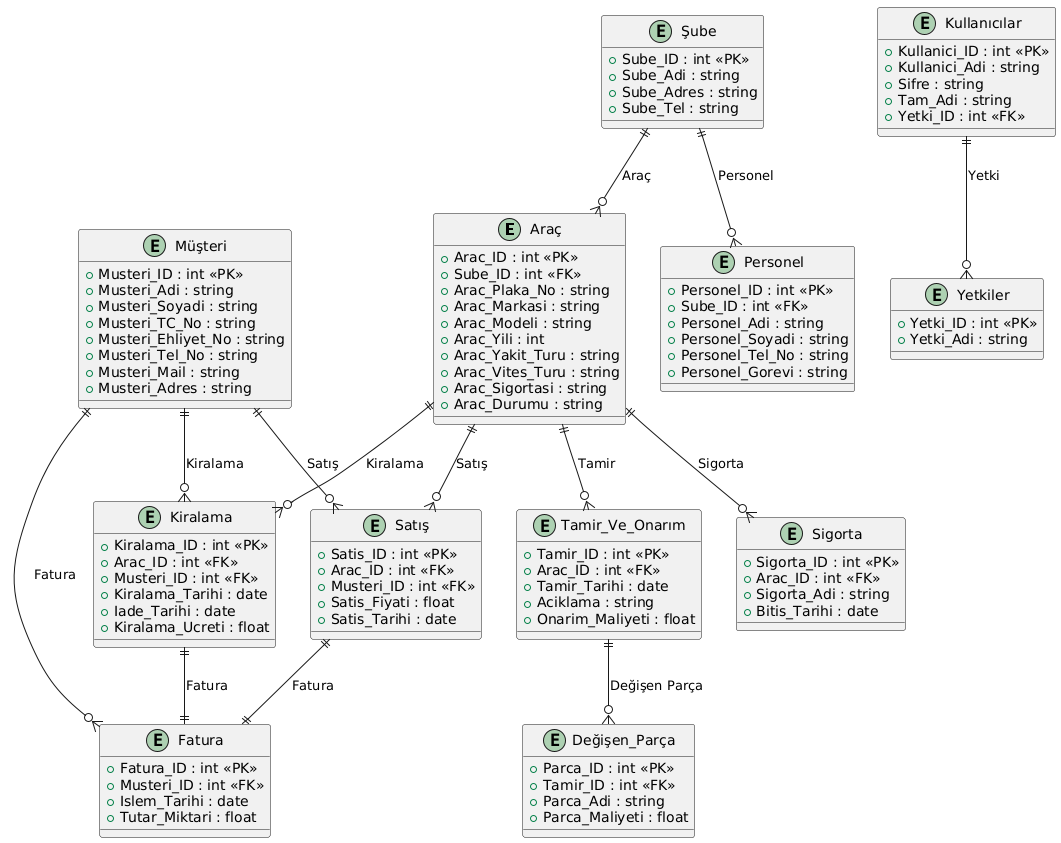

The diagram above was rendered by PlantUML. Its source (embedded in the PNG):
@startuml
entity "Araç" {
    +Arac_ID : int <<PK>>
    +Sube_ID : int <<FK>>
    +Arac_Plaka_No : string
    +Arac_Markasi : string
    +Arac_Modeli : string
    +Arac_Yili : int
    +Arac_Yakit_Turu : string
    +Arac_Vites_Turu : string
    +Arac_Sigortasi : string
    +Arac_Durumu : string
}

entity "Müşteri" {
    +Musteri_ID : int <<PK>>
    +Musteri_Adi : string
    +Musteri_Soyadi : string
    +Musteri_TC_No : string
    +Musteri_Ehliyet_No : string
    +Musteri_Tel_No : string
    +Musteri_Mail : string
    +Musteri_Adres : string
}

entity "Şube" {
    +Sube_ID : int <<PK>>
    +Sube_Adi : string
    +Sube_Adres : string
    +Sube_Tel : string
}

entity "Kiralama" {
    +Kiralama_ID : int <<PK>>
    +Arac_ID : int <<FK>>
    +Musteri_ID : int <<FK>>
    +Kiralama_Tarihi : date
    +Iade_Tarihi : date
    +Kiralama_Ucreti : float
}

entity "Satış" {
    +Satis_ID : int <<PK>>
    +Arac_ID : int <<FK>>
    +Musteri_ID : int <<FK>>
    +Satis_Fiyati : float
    +Satis_Tarihi : date
}

entity "Sigorta" {
    +Sigorta_ID : int <<PK>>
    +Arac_ID : int <<FK>>
    +Sigorta_Adi : string
    +Bitis_Tarihi : date
}

entity "Fatura" {
    +Fatura_ID : int <<PK>>
    +Musteri_ID : int <<FK>>
    +Islem_Tarihi : date
    +Tutar_Miktari : float
}

entity "Tamir_Ve_Onarım" {
    +Tamir_ID : int <<PK>>
    +Arac_ID : int <<FK>>
    +Tamir_Tarihi : date
    +Aciklama : string
    +Onarim_Maliyeti : float
}

entity "Değişen_Parça" {
    +Parca_ID : int <<PK>>
    +Tamir_ID : int <<FK>>
    +Parca_Adi : string
    +Parca_Maliyeti : float
}

entity "Personel" {
    +Personel_ID : int <<PK>>
    +Sube_ID : int <<FK>>
    +Personel_Adi : string
    +Personel_Soyadi : string
    +Personel_Tel_No : string
    +Personel_Gorevi : string
}

entity "Kullanıcılar" {
    +Kullanici_ID : int <<PK>>
    +Kullanici_Adi : string
    +Sifre : string
    +Tam_Adi : string
    +Yetki_ID : int <<FK>>
}

entity "Yetkiler" {
    +Yetki_ID : int <<PK>>
    +Yetki_Adi : string
}

' Relationships
Araç ||--o{ Kiralama : "Kiralama"
Araç ||--o{ Satış : "Satış"
Araç ||--o{ Sigorta : "Sigorta"
Araç ||--o{ Tamir_Ve_Onarım : "Tamir"
Şube ||--o{ Araç : "Araç"
Müşteri ||--o{ Kiralama : "Kiralama"
Müşteri ||--o{ Satış : "Satış"
Müşteri ||--o{ Fatura : "Fatura"
Kiralama ||--|| Fatura : "Fatura"
Satış ||--|| Fatura : "Fatura"
Tamir_Ve_Onarım ||--o{ Değişen_Parça : "Değişen Parça"
Şube ||--o{ Personel : "Personel"
Kullanıcılar ||--o{ Yetkiler : "Yetki"
@enduml